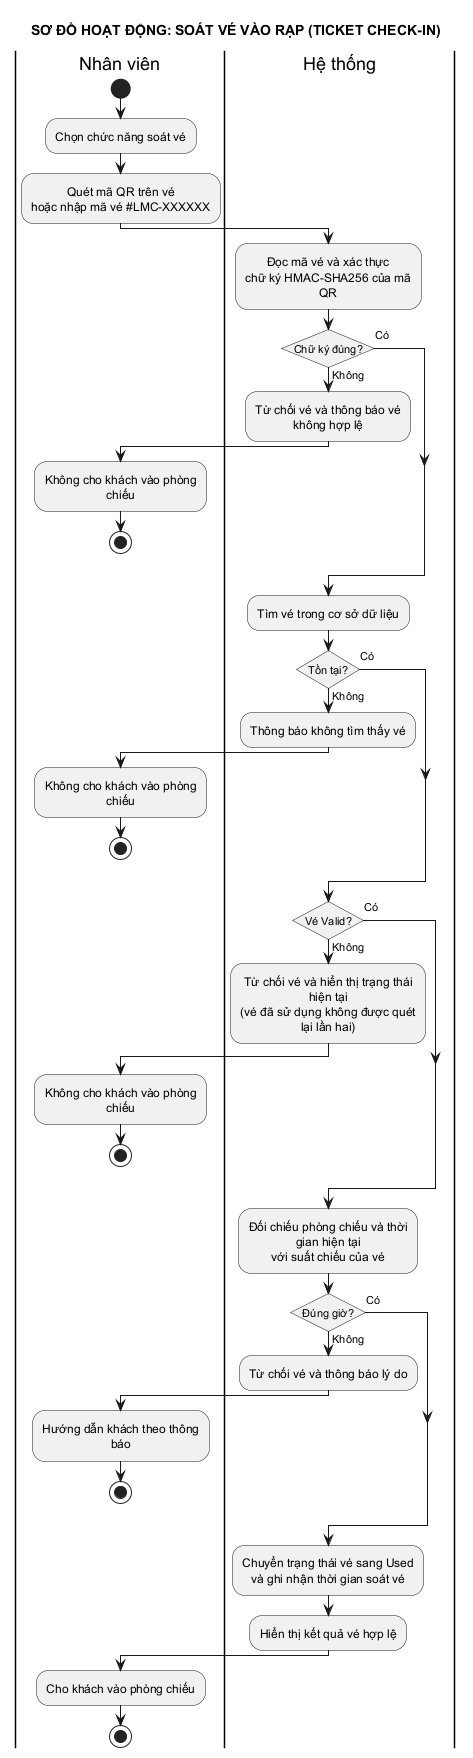

The diagram above was rendered by PlantUML. Its source (embedded in the PNG):
@startuml 08_soat_ve
title SƠ ĐỒ HOẠT ĐỘNG: SOÁT VÉ VÀO RẠP (TICKET CHECK-IN)
skinparam conditionStyle insideDiamond
skinparam defaultTextAlignment center
skinparam shadowing false
skinparam monochrome true
skinparam wrapWidth 180

|Nhân viên|
|Hệ thống|
|Nhân viên|
start
:Chọn chức năng soát vé;
:Quét mã QR trên vé\nhoặc nhập mã vé #LMC-XXXXXX;

|Hệ thống|
:Đọc mã vé và xác thực\nchữ ký HMAC-SHA256 của mã QR;
if (Chữ ký đúng?) then (Có)
else (Không)
  :Từ chối vé và thông báo vé không hợp lệ;
  |Nhân viên|
  :Không cho khách vào phòng chiếu;
  stop
endif

|Hệ thống|
:Tìm vé trong cơ sở dữ liệu;
if (Tồn tại?) then (Có)
else (Không)
  :Thông báo không tìm thấy vé;
  |Nhân viên|
  :Không cho khách vào phòng chiếu;
  stop
endif

|Hệ thống|
if (Vé Valid?) then (Có)
else (Không)
  :Từ chối vé và hiển thị trạng thái hiện tại\n(vé đã sử dụng không được quét lại lần hai);
  |Nhân viên|
  :Không cho khách vào phòng chiếu;
  stop
endif

|Hệ thống|
:Đối chiếu phòng chiếu và thời gian hiện tại\nvới suất chiếu của vé;
if (Đúng giờ?) then (Có)
else (Không)
  :Từ chối vé và thông báo lý do;
  |Nhân viên|
  :Hướng dẫn khách theo thông báo;
  stop
endif

|Hệ thống|
:Chuyển trạng thái vé sang Used\nvà ghi nhận thời gian soát vé;
:Hiển thị kết quả vé hợp lệ;

|Nhân viên|
:Cho khách vào phòng chiếu;

stop
@enduml